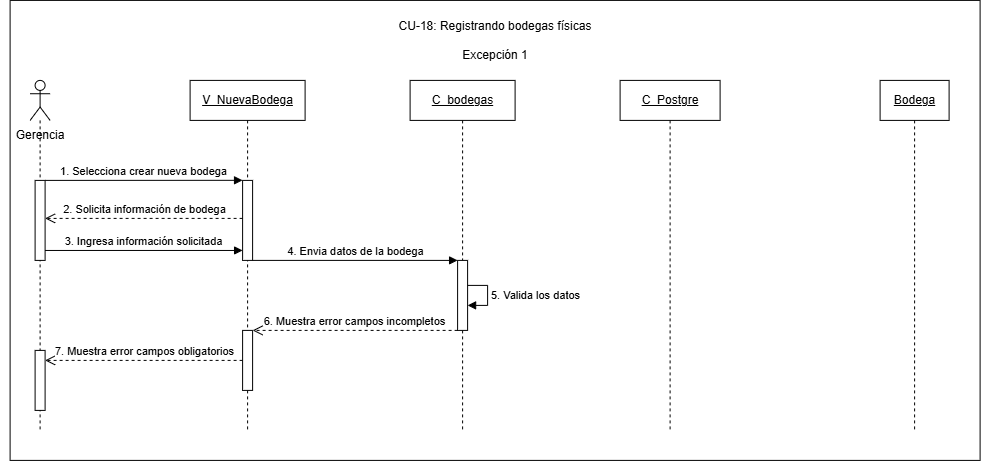

The diagram above was exported from draw.io. Its source (the exported page's mxGraphModel, read from the mxfile embedded in the PNG):
<mxGraphModel dx="1676" dy="946" grid="1" gridSize="10" guides="1" tooltips="1" connect="1" arrows="1" fold="1" page="1" pageScale="1" pageWidth="827" pageHeight="1169" math="0" shadow="0">
  <root>
    <mxCell id="0" />
    <mxCell id="1" parent="0" />
    <mxCell id="r_jjW-x4eryocutaNbJM-1" parent="1" style="rounded=0;whiteSpace=wrap;html=1;" value="" vertex="1">
      <mxGeometry height="460" width="970" x="330" y="190" as="geometry" />
    </mxCell>
    <mxCell id="K5wBUzXYHU27a4oZoQc9-1" parent="1" style="text;html=1;whiteSpace=wrap;strokeColor=none;fillColor=none;align=center;verticalAlign=middle;rounded=0;" value="Gerencia" vertex="1">
      <mxGeometry height="30" width="80" x="320" y="310" as="geometry" />
    </mxCell>
    <mxCell id="K5wBUzXYHU27a4oZoQc9-2" parent="1" style="shape=umlLifeline;perimeter=lifelinePerimeter;whiteSpace=wrap;html=1;container=1;dropTarget=0;collapsible=0;recursiveResize=0;outlineConnect=0;portConstraint=eastwest;participant=umlActor;" value="" vertex="1">
      <mxGeometry height="350" width="20" x="350" y="270" as="geometry" />
    </mxCell>
    <mxCell id="K5wBUzXYHU27a4oZoQc9-3" parent="K5wBUzXYHU27a4oZoQc9-2" style="html=1;points=[[0,0,0,0,5],[0,1,0,0,-5],[1,0,0,0,5],[1,1,0,0,-5]];perimeter=orthogonalPerimeter;outlineConnect=0;targetShapes=umlLifeline;portConstraint=eastwest;" value="" vertex="1">
      <mxGeometry height="80" width="10" x="5" y="100" as="geometry" />
    </mxCell>
    <mxCell id="K5wBUzXYHU27a4oZoQc9-4" parent="K5wBUzXYHU27a4oZoQc9-2" style="html=1;points=[[0,0,0,0,5],[0,1,0,0,-5],[1,0,0,0,5],[1,1,0,0,-5]];perimeter=orthogonalPerimeter;outlineConnect=0;targetShapes=umlLifeline;portConstraint=eastwest;" value="" vertex="1">
      <mxGeometry height="60" width="10" x="5" y="270" as="geometry" />
    </mxCell>
    <mxCell id="K5wBUzXYHU27a4oZoQc9-5" parent="1" style="shape=umlLifeline;perimeter=lifelinePerimeter;whiteSpace=wrap;html=1;container=1;dropTarget=0;collapsible=0;recursiveResize=0;outlineConnect=0;portConstraint=eastwest;" value="&lt;u&gt;V_NuevaBodega&lt;/u&gt;" vertex="1">
      <mxGeometry height="350" width="115" x="510" y="270" as="geometry" />
    </mxCell>
    <mxCell id="K5wBUzXYHU27a4oZoQc9-6" parent="K5wBUzXYHU27a4oZoQc9-5" style="html=1;points=[[0,0,0,0,5],[0,1,0,0,-5],[1,0,0,0,5],[1,1,0,0,-5]];perimeter=orthogonalPerimeter;outlineConnect=0;targetShapes=umlLifeline;portConstraint=eastwest;" value="" vertex="1">
      <mxGeometry height="80" width="10" x="52.5" y="100" as="geometry" />
    </mxCell>
    <mxCell id="K5wBUzXYHU27a4oZoQc9-7" parent="K5wBUzXYHU27a4oZoQc9-5" style="html=1;points=[[0,0,0,0,5],[0,1,0,0,-5],[1,0,0,0,5],[1,1,0,0,-5]];perimeter=orthogonalPerimeter;outlineConnect=0;targetShapes=umlLifeline;portConstraint=eastwest;" value="" vertex="1">
      <mxGeometry height="60" width="10" x="52.5" y="250" as="geometry" />
    </mxCell>
    <mxCell id="K5wBUzXYHU27a4oZoQc9-8" parent="1" style="shape=umlLifeline;perimeter=lifelinePerimeter;whiteSpace=wrap;html=1;container=1;dropTarget=0;collapsible=0;recursiveResize=0;outlineConnect=0;portConstraint=eastwest;" value="&lt;u&gt;C_bodegas&lt;/u&gt;" vertex="1">
      <mxGeometry height="350" width="105" x="730" y="270" as="geometry" />
    </mxCell>
    <mxCell id="K5wBUzXYHU27a4oZoQc9-9" parent="K5wBUzXYHU27a4oZoQc9-8" style="html=1;points=[[0,0,0,0,5],[0,1,0,0,-5],[1,0,0,0,5],[1,1,0,0,-5]];perimeter=orthogonalPerimeter;outlineConnect=0;targetShapes=umlLifeline;portConstraint=eastwest;" value="" vertex="1">
      <mxGeometry height="70" width="10" x="47.5" y="180" as="geometry" />
    </mxCell>
    <mxCell id="K5wBUzXYHU27a4oZoQc9-10" edge="1" parent="K5wBUzXYHU27a4oZoQc9-8" source="K5wBUzXYHU27a4oZoQc9-9" style="html=1;align=left;spacingLeft=2;endArrow=block;rounded=0;edgeStyle=orthogonalEdgeStyle;curved=0;rounded=0;" target="K5wBUzXYHU27a4oZoQc9-9" value="5. Valida los datos">
      <mxGeometry relative="1" as="geometry">
        <Array as="points" />
        <mxPoint x="90" y="200" as="sourcePoint" />
        <mxPoint x="117.5" y="230" as="targetPoint" />
      </mxGeometry>
    </mxCell>
    <mxCell id="K5wBUzXYHU27a4oZoQc9-11" parent="1" style="shape=umlLifeline;perimeter=lifelinePerimeter;whiteSpace=wrap;html=1;container=1;dropTarget=0;collapsible=0;recursiveResize=0;outlineConnect=0;portConstraint=eastwest;" value="&lt;u&gt;C_Postgre&lt;/u&gt;" vertex="1">
      <mxGeometry height="350" width="100" x="940" y="270" as="geometry" />
    </mxCell>
    <mxCell id="K5wBUzXYHU27a4oZoQc9-12" parent="1" style="shape=umlLifeline;perimeter=lifelinePerimeter;whiteSpace=wrap;html=1;container=1;dropTarget=0;collapsible=0;recursiveResize=0;outlineConnect=0;portConstraint=eastwest;" value="&lt;u&gt;Bodega&lt;/u&gt;" vertex="1">
      <mxGeometry height="350" width="69" x="1200" y="270" as="geometry" />
    </mxCell>
    <mxCell id="K5wBUzXYHU27a4oZoQc9-13" edge="1" parent="1" source="K5wBUzXYHU27a4oZoQc9-3" style="html=1;verticalAlign=bottom;endArrow=block;curved=0;rounded=0;entryX=-0.006;entryY=-0.001;entryDx=0;entryDy=0;entryPerimeter=0;" target="K5wBUzXYHU27a4oZoQc9-6" value="1. Selecciona crear nueva bodega">
      <mxGeometry relative="1" as="geometry">
        <mxPoint x="370" y="370" as="sourcePoint" />
        <mxPoint x="630" y="370" as="targetPoint" />
      </mxGeometry>
    </mxCell>
    <mxCell id="K5wBUzXYHU27a4oZoQc9-14" edge="1" parent="1" style="html=1;verticalAlign=bottom;endArrow=open;dashed=1;endSize=8;curved=0;rounded=0;" value="2. Solicita información de bodega">
      <mxGeometry relative="1" as="geometry">
        <Array as="points" />
        <mxPoint x="562.5" y="408" as="sourcePoint" />
        <mxPoint x="365" y="408" as="targetPoint" />
      </mxGeometry>
    </mxCell>
    <mxCell id="K5wBUzXYHU27a4oZoQc9-15" edge="1" parent="1" style="html=1;verticalAlign=bottom;endArrow=block;curved=0;rounded=0;exitX=0.998;exitY=0.858;exitDx=0;exitDy=0;exitPerimeter=0;" target="K5wBUzXYHU27a4oZoQc9-6" value="3. Ingresa información solicitada">
      <mxGeometry relative="1" as="geometry">
        <mxPoint x="364.98" y="440.05999999999995" as="sourcePoint" />
        <mxPoint x="560" y="440" as="targetPoint" />
      </mxGeometry>
    </mxCell>
    <mxCell id="K5wBUzXYHU27a4oZoQc9-16" edge="1" parent="1" source="K5wBUzXYHU27a4oZoQc9-6" style="html=1;verticalAlign=bottom;endArrow=block;curved=0;rounded=0;" target="K5wBUzXYHU27a4oZoQc9-9" value="4. Envia datos de la bodega">
      <mxGeometry relative="1" as="geometry">
        <Array as="points" />
        <mxPoint x="580" y="450" as="sourcePoint" />
        <mxPoint x="700" y="460" as="targetPoint" />
      </mxGeometry>
    </mxCell>
    <mxCell id="K5wBUzXYHU27a4oZoQc9-42" edge="1" parent="1" source="K5wBUzXYHU27a4oZoQc9-9" style="html=1;verticalAlign=bottom;endArrow=open;dashed=1;endSize=8;curved=0;rounded=0;" target="K5wBUzXYHU27a4oZoQc9-7" value="6. Muestra error campos incompletos">
      <mxGeometry relative="1" as="geometry">
        <Array as="points" />
        <mxPoint x="760" y="520" as="sourcePoint" />
        <mxPoint x="590" y="520" as="targetPoint" />
      </mxGeometry>
    </mxCell>
    <mxCell id="K5wBUzXYHU27a4oZoQc9-43" edge="1" parent="1" source="K5wBUzXYHU27a4oZoQc9-7" style="html=1;verticalAlign=bottom;endArrow=open;dashed=1;endSize=8;curved=0;rounded=0;" target="K5wBUzXYHU27a4oZoQc9-4" value="7. Muestra error campos obligatorios">
      <mxGeometry relative="1" as="geometry">
        <Array as="points" />
        <mxPoint x="550" y="550" as="sourcePoint" />
        <mxPoint x="380" y="550" as="targetPoint" />
      </mxGeometry>
    </mxCell>
    <mxCell id="Rqga0GTCCaj2so9ciNiE-1" parent="1" style="text;html=1;whiteSpace=wrap;strokeColor=none;fillColor=none;align=center;verticalAlign=middle;rounded=0;" value="CU-18: Registrando bodegas físicas&lt;div&gt;&lt;br&gt;&lt;/div&gt;&lt;div&gt;Excepción 1&lt;/div&gt;" vertex="1">
      <mxGeometry height="60" width="260" x="685" y="200" as="geometry" />
    </mxCell>
  </root>
</mxGraphModel>